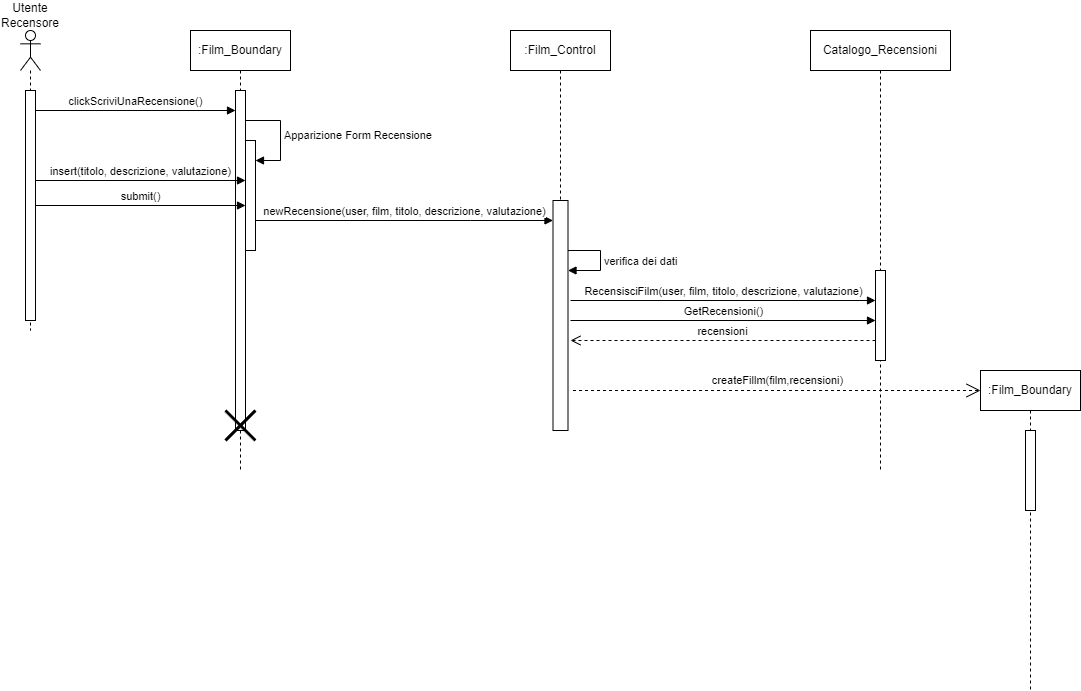

The diagram above was exported from draw.io. Its source (the exported page's mxGraphModel, read from the mxfile embedded in the PNG):
<mxGraphModel dx="1020" dy="496" grid="1" gridSize="10" guides="1" tooltips="1" connect="1" arrows="1" fold="1" page="1" pageScale="1" pageWidth="850" pageHeight="1100" math="0" shadow="0">
  <root>
    <mxCell id="0" />
    <mxCell id="1" parent="0" />
    <mxCell id="l79wG4PMJ3DYlHp3x_tb-1" value="" style="shape=umlLifeline;perimeter=lifelinePerimeter;whiteSpace=wrap;html=1;container=1;dropTarget=0;collapsible=0;recursiveResize=0;outlineConnect=0;portConstraint=eastwest;newEdgeStyle={&quot;curved&quot;:0,&quot;rounded&quot;:0};participant=umlActor;" parent="1" vertex="1">
      <mxGeometry x="40" y="40" width="20" height="300" as="geometry" />
    </mxCell>
    <mxCell id="l79wG4PMJ3DYlHp3x_tb-4" value="" style="html=1;points=[[0,0,0,0,5],[0,1,0,0,-5],[1,0,0,0,5],[1,1,0,0,-5]];perimeter=orthogonalPerimeter;outlineConnect=0;targetShapes=umlLifeline;portConstraint=eastwest;newEdgeStyle={&quot;curved&quot;:0,&quot;rounded&quot;:0};" parent="l79wG4PMJ3DYlHp3x_tb-1" vertex="1">
      <mxGeometry x="5" y="60" width="10" height="230" as="geometry" />
    </mxCell>
    <mxCell id="l79wG4PMJ3DYlHp3x_tb-2" value="Utente Recensore" style="text;html=1;align=center;verticalAlign=middle;whiteSpace=wrap;rounded=0;" parent="1" vertex="1">
      <mxGeometry x="20" y="10" width="60" height="30" as="geometry" />
    </mxCell>
    <mxCell id="l79wG4PMJ3DYlHp3x_tb-3" value=":Film_Boundary" style="shape=umlLifeline;perimeter=lifelinePerimeter;whiteSpace=wrap;html=1;container=1;dropTarget=0;collapsible=0;recursiveResize=0;outlineConnect=0;portConstraint=eastwest;newEdgeStyle={&quot;curved&quot;:0,&quot;rounded&quot;:0};" parent="1" vertex="1">
      <mxGeometry x="210" y="40" width="100" height="440" as="geometry" />
    </mxCell>
    <mxCell id="l79wG4PMJ3DYlHp3x_tb-5" value="" style="html=1;points=[[0,0,0,0,5],[0,1,0,0,-5],[1,0,0,0,5],[1,1,0,0,-5]];perimeter=orthogonalPerimeter;outlineConnect=0;targetShapes=umlLifeline;portConstraint=eastwest;newEdgeStyle={&quot;curved&quot;:0,&quot;rounded&quot;:0};" parent="l79wG4PMJ3DYlHp3x_tb-3" vertex="1">
      <mxGeometry x="45" y="60" width="10" height="340" as="geometry" />
    </mxCell>
    <mxCell id="l79wG4PMJ3DYlHp3x_tb-11" value="" style="html=1;points=[[0,0,0,0,5],[0,1,0,0,-5],[1,0,0,0,5],[1,1,0,0,-5]];perimeter=orthogonalPerimeter;outlineConnect=0;targetShapes=umlLifeline;portConstraint=eastwest;newEdgeStyle={&quot;curved&quot;:0,&quot;rounded&quot;:0};" parent="l79wG4PMJ3DYlHp3x_tb-3" vertex="1">
      <mxGeometry x="55" y="110" width="10" height="110" as="geometry" />
    </mxCell>
    <mxCell id="l79wG4PMJ3DYlHp3x_tb-12" value="Apparizione Form Recensione" style="html=1;align=left;spacingLeft=2;endArrow=block;rounded=0;edgeStyle=orthogonalEdgeStyle;curved=0;rounded=0;" parent="l79wG4PMJ3DYlHp3x_tb-3" source="l79wG4PMJ3DYlHp3x_tb-5" target="l79wG4PMJ3DYlHp3x_tb-11" edge="1">
      <mxGeometry relative="1" as="geometry">
        <mxPoint x="60" y="90" as="sourcePoint" />
        <Array as="points">
          <mxPoint x="90" y="90" />
          <mxPoint x="90" y="130" />
        </Array>
      </mxGeometry>
    </mxCell>
    <mxCell id="l79wG4PMJ3DYlHp3x_tb-31" value="" style="shape=umlDestroy;whiteSpace=wrap;html=1;strokeWidth=3;targetShapes=umlLifeline;" parent="l79wG4PMJ3DYlHp3x_tb-3" vertex="1">
      <mxGeometry x="35" y="380" width="30" height="30" as="geometry" />
    </mxCell>
    <mxCell id="l79wG4PMJ3DYlHp3x_tb-6" value="clickScriviUnaRecensione()" style="html=1;verticalAlign=bottom;endArrow=block;curved=0;rounded=0;" parent="1" target="l79wG4PMJ3DYlHp3x_tb-5" edge="1">
      <mxGeometry width="80" relative="1" as="geometry">
        <mxPoint x="55" y="120" as="sourcePoint" />
        <mxPoint x="185" y="120" as="targetPoint" />
      </mxGeometry>
    </mxCell>
    <mxCell id="l79wG4PMJ3DYlHp3x_tb-7" value="Catalogo_Recensioni" style="shape=umlLifeline;perimeter=lifelinePerimeter;whiteSpace=wrap;html=1;container=1;dropTarget=0;collapsible=0;recursiveResize=0;outlineConnect=0;portConstraint=eastwest;newEdgeStyle={&quot;curved&quot;:0,&quot;rounded&quot;:0};" parent="1" vertex="1">
      <mxGeometry x="830" y="40" width="140" height="440" as="geometry" />
    </mxCell>
    <mxCell id="l79wG4PMJ3DYlHp3x_tb-22" value="" style="html=1;points=[[0,0,0,0,5],[0,1,0,0,-5],[1,0,0,0,5],[1,1,0,0,-5]];perimeter=orthogonalPerimeter;outlineConnect=0;targetShapes=umlLifeline;portConstraint=eastwest;newEdgeStyle={&quot;curved&quot;:0,&quot;rounded&quot;:0};" parent="l79wG4PMJ3DYlHp3x_tb-7" vertex="1">
      <mxGeometry x="65" y="240" width="10" height="90" as="geometry" />
    </mxCell>
    <mxCell id="l79wG4PMJ3DYlHp3x_tb-8" value=":Film_Control" style="shape=umlLifeline;perimeter=lifelinePerimeter;whiteSpace=wrap;html=1;container=1;dropTarget=0;collapsible=0;recursiveResize=0;outlineConnect=0;portConstraint=eastwest;newEdgeStyle={&quot;curved&quot;:0,&quot;rounded&quot;:0};" parent="1" vertex="1">
      <mxGeometry x="530" y="40" width="100" height="400" as="geometry" />
    </mxCell>
    <mxCell id="l79wG4PMJ3DYlHp3x_tb-9" value="" style="html=1;points=[[0,0,0,0,5],[0,1,0,0,-5],[1,0,0,0,5],[1,1,0,0,-5]];perimeter=orthogonalPerimeter;outlineConnect=0;targetShapes=umlLifeline;portConstraint=eastwest;newEdgeStyle={&quot;curved&quot;:0,&quot;rounded&quot;:0};" parent="l79wG4PMJ3DYlHp3x_tb-8" vertex="1">
      <mxGeometry x="42.5" y="170" width="15" height="230" as="geometry" />
    </mxCell>
    <mxCell id="l79wG4PMJ3DYlHp3x_tb-17" value="verifica dei dati" style="html=1;align=left;spacingLeft=2;endArrow=block;rounded=0;edgeStyle=orthogonalEdgeStyle;curved=0;rounded=0;" parent="l79wG4PMJ3DYlHp3x_tb-8" edge="1">
      <mxGeometry relative="1" as="geometry">
        <mxPoint x="57.5" y="220" as="sourcePoint" />
        <Array as="points">
          <mxPoint x="90" y="220" />
          <mxPoint x="90" y="240" />
        </Array>
        <mxPoint x="57.5" y="240" as="targetPoint" />
      </mxGeometry>
    </mxCell>
    <mxCell id="l79wG4PMJ3DYlHp3x_tb-13" value="insert(titolo, descrizione, valutazione)" style="html=1;verticalAlign=bottom;endArrow=block;curved=0;rounded=0;" parent="1" target="l79wG4PMJ3DYlHp3x_tb-11" edge="1">
      <mxGeometry width="80" relative="1" as="geometry">
        <mxPoint x="55" y="190" as="sourcePoint" />
        <mxPoint x="245" y="190" as="targetPoint" />
      </mxGeometry>
    </mxCell>
    <mxCell id="l79wG4PMJ3DYlHp3x_tb-14" value="submit()" style="html=1;verticalAlign=bottom;endArrow=block;curved=0;rounded=0;" parent="1" source="l79wG4PMJ3DYlHp3x_tb-4" target="l79wG4PMJ3DYlHp3x_tb-11" edge="1">
      <mxGeometry width="80" relative="1" as="geometry">
        <mxPoint x="49.5" y="210" as="sourcePoint" />
        <mxPoint x="245" y="210" as="targetPoint" />
      </mxGeometry>
    </mxCell>
    <mxCell id="l79wG4PMJ3DYlHp3x_tb-15" value="newRecensione(user, film, titolo, descrizione, valutazione)" style="html=1;verticalAlign=bottom;endArrow=block;curved=0;rounded=0;" parent="1" source="l79wG4PMJ3DYlHp3x_tb-11" target="l79wG4PMJ3DYlHp3x_tb-9" edge="1">
      <mxGeometry width="80" relative="1" as="geometry">
        <mxPoint x="270" y="230" as="sourcePoint" />
        <mxPoint x="507.5" y="230" as="targetPoint" />
        <Array as="points">
          <mxPoint x="490" y="230" />
        </Array>
      </mxGeometry>
    </mxCell>
    <mxCell id="l79wG4PMJ3DYlHp3x_tb-21" value="RecensisciFilm(user, film, titolo, descrizione, valutazione)" style="html=1;verticalAlign=bottom;endArrow=block;curved=0;rounded=0;" parent="1" target="l79wG4PMJ3DYlHp3x_tb-22" edge="1">
      <mxGeometry width="80" relative="1" as="geometry">
        <mxPoint x="590" y="310" as="sourcePoint" />
        <mxPoint x="877.5" y="310" as="targetPoint" />
      </mxGeometry>
    </mxCell>
    <mxCell id="l79wG4PMJ3DYlHp3x_tb-23" value=":Film_Boundary" style="shape=umlLifeline;perimeter=lifelinePerimeter;whiteSpace=wrap;html=1;container=1;dropTarget=0;collapsible=0;recursiveResize=0;outlineConnect=0;portConstraint=eastwest;newEdgeStyle={&quot;curved&quot;:0,&quot;rounded&quot;:0};" parent="1" vertex="1">
      <mxGeometry x="1000" y="380" width="100" height="320" as="geometry" />
    </mxCell>
    <mxCell id="l79wG4PMJ3DYlHp3x_tb-30" value="" style="html=1;points=[[0,0,0,0,5],[0,1,0,0,-5],[1,0,0,0,5],[1,1,0,0,-5]];perimeter=orthogonalPerimeter;outlineConnect=0;targetShapes=umlLifeline;portConstraint=eastwest;newEdgeStyle={&quot;curved&quot;:0,&quot;rounded&quot;:0};" parent="l79wG4PMJ3DYlHp3x_tb-23" vertex="1">
      <mxGeometry x="45" y="60" width="10" height="80" as="geometry" />
    </mxCell>
    <mxCell id="l79wG4PMJ3DYlHp3x_tb-25" value="GetRecensioni()" style="html=1;verticalAlign=bottom;endArrow=block;curved=0;rounded=0;" parent="1" edge="1" target="l79wG4PMJ3DYlHp3x_tb-22">
      <mxGeometry width="80" relative="1" as="geometry">
        <mxPoint x="590" y="330" as="sourcePoint" />
        <mxPoint x="837.5" y="330" as="targetPoint" />
      </mxGeometry>
    </mxCell>
    <mxCell id="l79wG4PMJ3DYlHp3x_tb-26" value="recensioni" style="html=1;verticalAlign=bottom;endArrow=open;dashed=1;endSize=8;curved=0;rounded=0;" parent="1" edge="1" source="l79wG4PMJ3DYlHp3x_tb-22">
      <mxGeometry relative="1" as="geometry">
        <mxPoint x="838" y="350" as="sourcePoint" />
        <mxPoint x="590" y="350" as="targetPoint" />
      </mxGeometry>
    </mxCell>
    <mxCell id="l79wG4PMJ3DYlHp3x_tb-28" value="createFillm(film,recensioni)" style="endArrow=open;endSize=12;dashed=1;html=1;rounded=0;" parent="1" edge="1">
      <mxGeometry y="10" width="160" relative="1" as="geometry">
        <mxPoint x="592.5" y="400" as="sourcePoint" />
        <mxPoint x="1000" y="400" as="targetPoint" />
        <mxPoint as="offset" />
      </mxGeometry>
    </mxCell>
  </root>
</mxGraphModel>